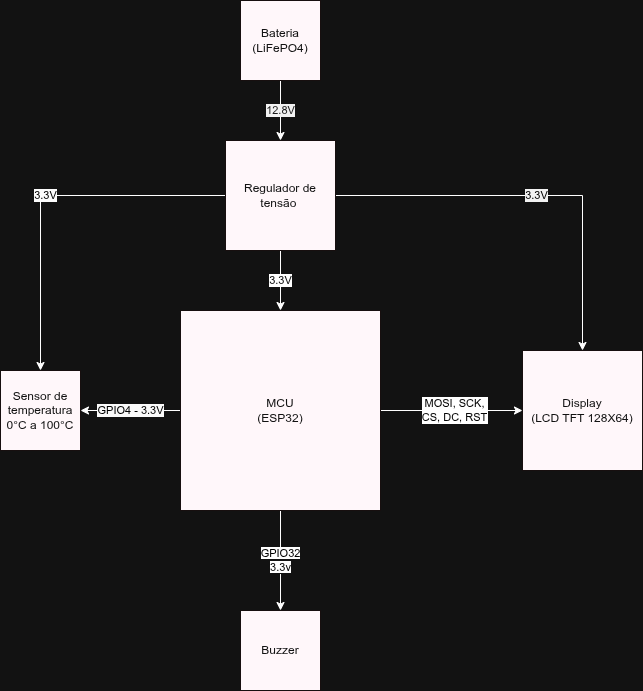

The diagram above was exported from draw.io. Its source (the exported page's mxGraphModel, read from the mxfile embedded in the PNG):
<mxGraphModel dx="2010" dy="770" grid="1" gridSize="10" guides="1" tooltips="1" connect="1" arrows="1" fold="1" page="1" pageScale="1" pageWidth="827" pageHeight="1169" math="0" shadow="0">
  <root>
    <mxCell id="0" />
    <mxCell id="1" parent="0" />
    <mxCell id="4DTelLgI9zGC219MH1tN-8" edge="1" parent="1" source="4DTelLgI9zGC219MH1tN-1" style="edgeStyle=orthogonalEdgeStyle;rounded=0;orthogonalLoop=1;jettySize=auto;html=1;labelBackgroundColor=light-dark(#FFFFFF,#F2F2F2);fontColor=light-dark(#000000,#1C1C1C);" target="4DTelLgI9zGC219MH1tN-2" value="12.8V">
      <mxGeometry relative="1" as="geometry" />
    </mxCell>
    <mxCell id="4DTelLgI9zGC219MH1tN-1" parent="1" style="whiteSpace=wrap;html=1;aspect=fixed;fillColor=light-dark(#E51400,#FFF7FA);strokeColor=light-dark(#B20000,#170F0F);fontColor=#ffffff;" value="Bateria&lt;br&gt;(LiFePO4)" vertex="1">
      <mxGeometry height="80" width="80" x="320" y="110" as="geometry" />
    </mxCell>
    <mxCell id="4DTelLgI9zGC219MH1tN-9" edge="1" parent="1" source="4DTelLgI9zGC219MH1tN-2" style="edgeStyle=orthogonalEdgeStyle;rounded=0;orthogonalLoop=1;jettySize=auto;html=1;entryX=0.5;entryY=0;entryDx=0;entryDy=0;fontColor=light-dark(#000000,#0A0A0A);labelBackgroundColor=light-dark(#FFFFFF,#FFFFFF);" target="4DTelLgI9zGC219MH1tN-3" value="3.3V">
      <mxGeometry relative="1" as="geometry" />
    </mxCell>
    <mxCell id="SWlSK2AXcGJOD8DMbbIW-1" edge="1" parent="1" source="4DTelLgI9zGC219MH1tN-2" style="edgeStyle=orthogonalEdgeStyle;rounded=0;orthogonalLoop=1;jettySize=auto;html=1;fontColor=light-dark(#000000,#000000);labelBackgroundColor=light-dark(#FFFFFF,#F2F2F2);" target="4DTelLgI9zGC219MH1tN-5" value="3.3V">
      <mxGeometry relative="1" as="geometry" />
    </mxCell>
    <mxCell id="SWlSK2AXcGJOD8DMbbIW-2" edge="1" parent="1" source="4DTelLgI9zGC219MH1tN-2" style="edgeStyle=orthogonalEdgeStyle;rounded=0;orthogonalLoop=1;jettySize=auto;html=1;entryX=0.5;entryY=0;entryDx=0;entryDy=0;fontColor=light-dark(#000000,#000000);labelBackgroundColor=light-dark(#FFFFFF,#FCFCFC);" target="4DTelLgI9zGC219MH1tN-4" value="3.3V">
      <mxGeometry relative="1" as="geometry" />
    </mxCell>
    <mxCell id="4DTelLgI9zGC219MH1tN-2" parent="1" style="whiteSpace=wrap;html=1;aspect=fixed;fillColor=light-dark(#E51400,#FFF7FA);strokeColor=light-dark(#B20000,#170F0F);fontColor=#ffffff;" value="Regulador de tensão&amp;nbsp;" vertex="1">
      <mxGeometry height="110" width="110" x="305" y="250" as="geometry" />
    </mxCell>
    <mxCell id="4DTelLgI9zGC219MH1tN-6" edge="1" parent="1" source="4DTelLgI9zGC219MH1tN-3" style="edgeStyle=orthogonalEdgeStyle;rounded=0;orthogonalLoop=1;jettySize=auto;html=1;" target="4DTelLgI9zGC219MH1tN-5">
      <mxGeometry relative="1" as="geometry" />
    </mxCell>
    <mxCell id="4DTelLgI9zGC219MH1tN-11" connectable="0" parent="4DTelLgI9zGC219MH1tN-6" style="edgeLabel;html=1;align=center;verticalAlign=middle;resizable=0;points=[];fontColor=light-dark(#000000,#050505);labelBackgroundColor=light-dark(#FFFFFF,#FFFFFF);" value="&amp;nbsp;MOSI,&amp;nbsp;&lt;span style=&quot;color: light-dark(rgb(0, 0, 0), rgb(5, 5, 5));&quot;&gt;SCK,&amp;nbsp;&lt;/span&gt;&lt;div&gt;&lt;span style=&quot;color: light-dark(rgb(0, 0, 0), rgb(5, 5, 5));&quot;&gt;CS, DC, RST&lt;/span&gt;&lt;/div&gt;" vertex="1">
      <mxGeometry relative="1" x="0.0282" y="1" as="geometry">
        <mxPoint as="offset" />
      </mxGeometry>
    </mxCell>
    <mxCell id="4DTelLgI9zGC219MH1tN-10" edge="1" parent="1" source="4DTelLgI9zGC219MH1tN-3" style="edgeStyle=orthogonalEdgeStyle;rounded=0;orthogonalLoop=1;jettySize=auto;html=1;fontColor=light-dark(#000000,#000000);labelBackgroundColor=light-dark(#FFFFFF,#FAFAFA);" target="4DTelLgI9zGC219MH1tN-4" value="GPIO4 - 3.3V">
      <mxGeometry relative="1" as="geometry" />
    </mxCell>
    <mxCell id="4DTelLgI9zGC219MH1tN-13" edge="1" parent="1" source="4DTelLgI9zGC219MH1tN-3" style="edgeStyle=orthogonalEdgeStyle;rounded=0;orthogonalLoop=1;jettySize=auto;html=1;fontColor=light-dark(#000000,#000000);" target="4DTelLgI9zGC219MH1tN-12" value="&lt;span style=&quot;background-color: light-dark(rgb(255, 255, 255), rgb(255, 255, 255));&quot;&gt;GPIO32&lt;/span&gt;&lt;div&gt;&lt;span style=&quot;background-color: light-dark(rgb(255, 255, 255), rgb(255, 255, 255));&quot;&gt;3.3v&lt;/span&gt;&lt;/div&gt;">
      <mxGeometry relative="1" as="geometry" />
    </mxCell>
    <mxCell id="4DTelLgI9zGC219MH1tN-3" parent="1" style="whiteSpace=wrap;html=1;aspect=fixed;fillColor=light-dark(#E51400,#FFF7FA);strokeColor=light-dark(#B20000,#170F0F);fontColor=#ffffff;" value="MCU&lt;br&gt;(ESP32)" vertex="1">
      <mxGeometry height="200" width="200" x="260" y="420" as="geometry" />
    </mxCell>
    <mxCell id="4DTelLgI9zGC219MH1tN-4" parent="1" style="whiteSpace=wrap;html=1;aspect=fixed;fillColor=light-dark(#E51400,#FFF7FA);strokeColor=light-dark(#B20000,#170F0F);fontColor=#ffffff;" value="Sensor de temperatura&lt;br&gt;0°C a 100°C" vertex="1">
      <mxGeometry height="80" width="80" x="80" y="480" as="geometry" />
    </mxCell>
    <mxCell id="4DTelLgI9zGC219MH1tN-5" parent="1" style="whiteSpace=wrap;html=1;aspect=fixed;fillColor=light-dark(#E51400,#FFF7FA);strokeColor=light-dark(#B20000,#170F0F);fontColor=#ffffff;" value="Display&lt;br&gt;(LCD TFT 128X64)" vertex="1">
      <mxGeometry height="120" width="120" x="602" y="460" as="geometry" />
    </mxCell>
    <mxCell id="4DTelLgI9zGC219MH1tN-12" parent="1" style="whiteSpace=wrap;html=1;aspect=fixed;fillColor=light-dark(#E51400,#FFF7FA);strokeColor=light-dark(#B20000,#170F0F);fontColor=#ffffff;" value="Buzzer" vertex="1">
      <mxGeometry height="80" width="80" x="320" y="720" as="geometry" />
    </mxCell>
  </root>
</mxGraphModel>